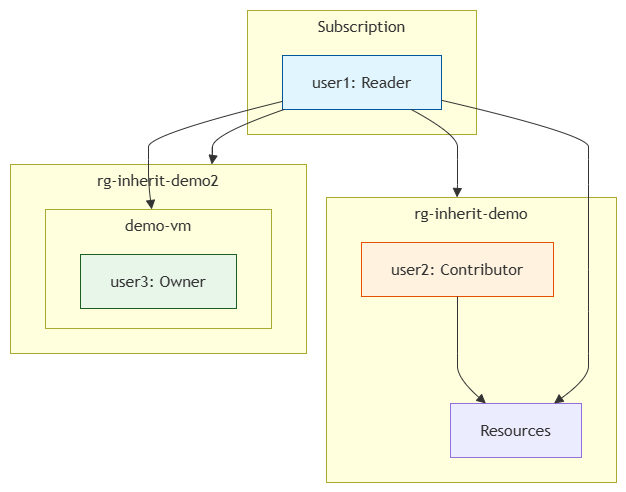

The diagram above was exported from draw.io. Its source (the exported page's mxGraphModel, read from the mxfile embedded in the PNG):
<mxGraphModel dx="772" dy="748" grid="1" gridSize="10" guides="1" tooltips="1" connect="1" arrows="1" fold="1" page="1" pageScale="1" pageWidth="850" pageHeight="1100" math="0" shadow="0">
  <root>
    <mxCell id="0" />
    <mxCell id="1" parent="0" />
    <UserObject label="" mermaidData="{&#10;  &quot;data&quot;: &quot;flowchart TD\n  subgraph Subscription\n    U1[user1: Reader]\n  end\n\n  subgraph rg_inherit_demo [rg-inherit-demo]\n    U2[user2: Contributor]\n    R1[Resources]\n  end\n\n  subgraph rg_inherit_demo2 [rg-inherit-demo2]\n    subgraph demo_vm [demo-vm]\n      U3[user3: Owner]\n    end\n  end\n\n  U1 --&gt; rg_inherit_demo\n  U1 --&gt; rg_inherit_demo2\n  U1 --&gt; R1\n  U1 --&gt; demo_vm\n  U2 --&gt; R1\n\n  style U1 fill:#e1f5fe,stroke:#01579b\n  style U2 fill:#fff3e0,stroke:#e65100\n  style U3 fill:#e8f5e9,stroke:#1b5e20&quot;,&#10;  &quot;config&quot;: null&#10;}" id="b41ISXTpR0lGiqtXj7Ia-1">
      <mxCell connectable="0" parent="1" style="group;transparentBounds=1;editIcon=1;lockedGroup=0;groupPadding=10;" vertex="1">
        <mxGeometry as="geometry" />
      </mxCell>
    </UserObject>
    <UserObject label="Subscription" mermaidId="n:Subscription" mermaidBaseStyle="html=1;whiteSpace=wrap;strokeWidth=1;verticalAlign=top;fillColor=light-dark(#ffffde,#1f2020);strokeColor=light-dark(#aaaa33,#cccccc);fontColor=light-dark(#333333,#cccccc);fontFamily=Trebuchet MS,Verdana,Arial,sans-serif;fontSize=16;" mermaidBaseValue="Subscription" id="b41ISXTpR0lGiqtXj7Ia-2">
      <mxCell parent="b41ISXTpR0lGiqtXj7Ia-1" style="html=1;whiteSpace=wrap;strokeWidth=1;verticalAlign=top;fillColor=light-dark(#ffffde,#1f2020);strokeColor=light-dark(#aaaa33,#cccccc);fontColor=light-dark(#333333,#cccccc);fontFamily=Trebuchet MS,Verdana,Arial,sans-serif;fontSize=16;" vertex="1">
        <mxGeometry height="124" width="229" x="267" y="30" as="geometry" />
      </mxCell>
    </UserObject>
    <UserObject label="user1: Reader" mermaidId="n:U1" mermaidBaseStyle="html=1;whiteSpace=wrap;strokeWidth=1;fillColor=#e1f5fe;strokeColor=#01579b;fontColor=light-dark(#333333,#cccccc);fontFamily=Trebuchet MS,Verdana,Arial,sans-serif;fontSize=16;" mermaidBaseValue="user1: Reader" id="b41ISXTpR0lGiqtXj7Ia-3">
      <mxCell parent="b41ISXTpR0lGiqtXj7Ia-2" style="html=1;whiteSpace=wrap;strokeWidth=1;fillColor=#e1f5fe;strokeColor=#01579b;fontColor=light-dark(#333333,#cccccc);fontFamily=Trebuchet MS,Verdana,Arial,sans-serif;fontSize=16;" vertex="1">
        <mxGeometry height="54" width="159" x="35" y="45" as="geometry" />
      </mxCell>
    </UserObject>
    <UserObject label="rg-inherit-demo" mermaidId="n:rg_inherit_demo" mermaidBaseStyle="html=1;whiteSpace=wrap;strokeWidth=1;verticalAlign=top;fillColor=light-dark(#ffffde,#1f2020);strokeColor=light-dark(#aaaa33,#cccccc);fontColor=light-dark(#333333,#cccccc);fontFamily=Trebuchet MS,Verdana,Arial,sans-serif;fontSize=16;" mermaidBaseValue="rg-inherit-demo" id="b41ISXTpR0lGiqtXj7Ia-4">
      <mxCell parent="b41ISXTpR0lGiqtXj7Ia-1" style="html=1;whiteSpace=wrap;strokeWidth=1;verticalAlign=top;fillColor=light-dark(#ffffde,#1f2020);strokeColor=light-dark(#aaaa33,#cccccc);fontColor=light-dark(#333333,#cccccc);fontFamily=Trebuchet MS,Verdana,Arial,sans-serif;fontSize=16;" vertex="1">
        <mxGeometry height="285" width="290" x="346" y="217" as="geometry" />
      </mxCell>
    </UserObject>
    <UserObject label="user2: Contributor" mermaidId="n:U2" mermaidBaseStyle="html=1;whiteSpace=wrap;strokeWidth=1;fillColor=#fff3e0;strokeColor=#e65100;fontColor=light-dark(#333333,#cccccc);fontFamily=Trebuchet MS,Verdana,Arial,sans-serif;fontSize=16;" mermaidBaseValue="user2: Contributor" id="b41ISXTpR0lGiqtXj7Ia-5">
      <mxCell parent="b41ISXTpR0lGiqtXj7Ia-4" style="html=1;whiteSpace=wrap;strokeWidth=1;fillColor=#fff3e0;strokeColor=#e65100;fontColor=light-dark(#333333,#cccccc);fontFamily=Trebuchet MS,Verdana,Arial,sans-serif;fontSize=16;" vertex="1">
        <mxGeometry height="54" width="192" x="35" y="45" as="geometry" />
      </mxCell>
    </UserObject>
    <UserObject label="Resources" mermaidId="n:R1" mermaidBaseStyle="html=1;whiteSpace=wrap;strokeWidth=1;fillColor=light-dark(#ECECFF,#1f2020);strokeColor=light-dark(#9370DB,#cccccc);fontColor=light-dark(#333333,#cccccc);fontFamily=Trebuchet MS,Verdana,Arial,sans-serif;fontSize=16;" mermaidBaseValue="Resources" id="b41ISXTpR0lGiqtXj7Ia-6">
      <mxCell parent="b41ISXTpR0lGiqtXj7Ia-4" style="html=1;whiteSpace=wrap;strokeWidth=1;fillColor=light-dark(#ECECFF,#1f2020);strokeColor=light-dark(#9370DB,#cccccc);fontColor=light-dark(#333333,#cccccc);fontFamily=Trebuchet MS,Verdana,Arial,sans-serif;fontSize=16;" vertex="1">
        <mxGeometry height="54" width="131" x="124" y="206" as="geometry" />
      </mxCell>
    </UserObject>
    <UserObject label="" mermaidId="e:U2-&gt;R1#0" mermaidBaseStyle="curved=1;startArrow=none;endArrow=block;endSize=7;strokeColor=light-dark(#333333,#cccccc);exitX=0.5;exitY=1;entryX=0.27;entryY=0;" mermaidBaseValue="" id="b41ISXTpR0lGiqtXj7Ia-7">
      <mxCell edge="1" parent="b41ISXTpR0lGiqtXj7Ia-4" source="b41ISXTpR0lGiqtXj7Ia-5" style="curved=1;startArrow=none;endArrow=block;endSize=7;strokeColor=light-dark(#333333,#cccccc);exitX=0.5;exitY=1;entryX=0.27;entryY=0;rounded=0;" target="b41ISXTpR0lGiqtXj7Ia-6">
        <mxGeometry relative="1" as="geometry">
          <Array as="points">
            <mxPoint x="131" y="156" />
            <mxPoint x="131" y="181" />
          </Array>
        </mxGeometry>
      </mxCell>
    </UserObject>
    <UserObject label="rg-inherit-demo2" mermaidId="n:rg_inherit_demo2" mermaidBaseStyle="html=1;whiteSpace=wrap;strokeWidth=1;verticalAlign=top;fillColor=light-dark(#ffffde,#1f2020);strokeColor=light-dark(#aaaa33,#cccccc);fontColor=light-dark(#333333,#cccccc);fontFamily=Trebuchet MS,Verdana,Arial,sans-serif;fontSize=16;" mermaidBaseValue="rg-inherit-demo2" id="b41ISXTpR0lGiqtXj7Ia-8">
      <mxCell parent="b41ISXTpR0lGiqtXj7Ia-1" style="html=1;whiteSpace=wrap;strokeWidth=1;verticalAlign=top;fillColor=light-dark(#ffffde,#1f2020);strokeColor=light-dark(#aaaa33,#cccccc);fontColor=light-dark(#333333,#cccccc);fontFamily=Trebuchet MS,Verdana,Arial,sans-serif;fontSize=16;" vertex="1">
        <mxGeometry height="189" width="296" x="30" y="184" as="geometry" />
      </mxCell>
    </UserObject>
    <UserObject label="demo-vm" mermaidId="n:demo_vm" mermaidBaseStyle="html=1;whiteSpace=wrap;strokeWidth=1;verticalAlign=top;fillColor=light-dark(#ffffde,#1f2020);strokeColor=light-dark(#aaaa33,#cccccc);fontColor=light-dark(#333333,#cccccc);fontFamily=Trebuchet MS,Verdana,Arial,sans-serif;fontSize=16;" mermaidBaseValue="demo-vm" id="b41ISXTpR0lGiqtXj7Ia-9">
      <mxCell parent="b41ISXTpR0lGiqtXj7Ia-8" style="html=1;whiteSpace=wrap;strokeWidth=1;verticalAlign=top;fillColor=light-dark(#ffffde,#1f2020);strokeColor=light-dark(#aaaa33,#cccccc);fontColor=light-dark(#333333,#cccccc);fontFamily=Trebuchet MS,Verdana,Arial,sans-serif;fontSize=16;" vertex="1">
        <mxGeometry height="119" width="226" x="35" y="45" as="geometry" />
      </mxCell>
    </UserObject>
    <UserObject label="user3: Owner" mermaidId="n:U3" mermaidBaseStyle="html=1;whiteSpace=wrap;strokeWidth=1;fillColor=#e8f5e9;strokeColor=#1b5e20;fontColor=light-dark(#333333,#cccccc);fontFamily=Trebuchet MS,Verdana,Arial,sans-serif;fontSize=16;" mermaidBaseValue="user3: Owner" id="b41ISXTpR0lGiqtXj7Ia-10">
      <mxCell parent="b41ISXTpR0lGiqtXj7Ia-9" style="html=1;whiteSpace=wrap;strokeWidth=1;fillColor=#e8f5e9;strokeColor=#1b5e20;fontColor=light-dark(#333333,#cccccc);fontFamily=Trebuchet MS,Verdana,Arial,sans-serif;fontSize=16;" vertex="1">
        <mxGeometry height="54" width="156" x="35" y="45" as="geometry" />
      </mxCell>
    </UserObject>
    <UserObject label="" mermaidId="e:U1-&gt;rg_inherit_demo#0" mermaidBaseStyle="curved=1;startArrow=none;endArrow=block;endSize=7;curved=1;strokeColor=light-dark(#333333,#cccccc);exitX=0.81;exitY=1;entryX=0.45;entryY=0;" mermaidBaseValue="" id="b41ISXTpR0lGiqtXj7Ia-11">
      <mxCell edge="1" parent="b41ISXTpR0lGiqtXj7Ia-1" source="b41ISXTpR0lGiqtXj7Ia-3" style="curved=1;startArrow=none;endArrow=block;endSize=7;strokeColor=light-dark(#333333,#cccccc);exitX=0.81;exitY=1;entryX=0.45;entryY=0;rounded=0;" target="b41ISXTpR0lGiqtXj7Ia-4">
        <mxGeometry relative="1" as="geometry">
          <Array as="points">
            <mxPoint x="477" y="154" />
            <mxPoint x="477" y="179" />
            <mxPoint x="477" y="204" />
          </Array>
        </mxGeometry>
      </mxCell>
    </UserObject>
    <UserObject label="" mermaidId="e:U1-&gt;rg_inherit_demo2#0" mermaidBaseStyle="curved=1;startArrow=none;endArrow=block;endSize=7;curved=1;strokeColor=light-dark(#333333,#cccccc);exitX=0.01;exitY=1;entryX=0.68;entryY=0;" mermaidBaseValue="" id="b41ISXTpR0lGiqtXj7Ia-12">
      <mxCell edge="1" parent="b41ISXTpR0lGiqtXj7Ia-1" source="b41ISXTpR0lGiqtXj7Ia-3" style="curved=1;startArrow=none;endArrow=block;endSize=7;strokeColor=light-dark(#333333,#cccccc);exitX=0.01;exitY=1;entryX=0.68;entryY=0;rounded=0;" target="b41ISXTpR0lGiqtXj7Ia-8">
        <mxGeometry relative="1" as="geometry">
          <Array as="points">
            <mxPoint x="232" y="154" />
            <mxPoint x="232" y="179" />
          </Array>
        </mxGeometry>
      </mxCell>
    </UserObject>
    <UserObject label="" mermaidId="e:U1-&gt;R1#0" mermaidBaseStyle="curved=1;startArrow=none;endArrow=block;endSize=7;strokeColor=light-dark(#333333,#cccccc);exitX=1;exitY=0.83;entryX=0.79;entryY=0;" mermaidBaseValue="" id="b41ISXTpR0lGiqtXj7Ia-13">
      <mxCell edge="1" parent="b41ISXTpR0lGiqtXj7Ia-1" source="b41ISXTpR0lGiqtXj7Ia-3" style="curved=1;startArrow=none;endArrow=block;endSize=7;strokeColor=light-dark(#333333,#cccccc);exitX=1;exitY=0.83;entryX=0.79;entryY=0;rounded=0;" target="b41ISXTpR0lGiqtXj7Ia-6">
        <mxGeometry relative="1" as="geometry">
          <Array as="points">
            <mxPoint x="608" y="154" />
            <mxPoint x="608" y="179" />
            <mxPoint x="608" y="204" />
            <mxPoint x="608" y="289" />
            <mxPoint x="608" y="373" />
            <mxPoint x="608" y="398" />
          </Array>
        </mxGeometry>
      </mxCell>
    </UserObject>
    <UserObject label="" mermaidId="e:U1-&gt;demo_vm#0" mermaidBaseStyle="curved=1;startArrow=none;endArrow=block;endSize=7;curved=1;strokeColor=light-dark(#333333,#cccccc);exitX=0;exitY=0.85;entryX=0.47;entryY=0;" mermaidBaseValue="" id="b41ISXTpR0lGiqtXj7Ia-14">
      <mxCell edge="1" parent="b41ISXTpR0lGiqtXj7Ia-1" source="b41ISXTpR0lGiqtXj7Ia-3" style="curved=1;startArrow=none;endArrow=block;endSize=7;strokeColor=light-dark(#333333,#cccccc);exitX=0;exitY=0.85;entryX=0.47;entryY=0;rounded=0;" target="b41ISXTpR0lGiqtXj7Ia-9">
        <mxGeometry relative="1" as="geometry">
          <Array as="points">
            <mxPoint x="168" y="154" />
            <mxPoint x="168" y="179" />
            <mxPoint x="168" y="204" />
          </Array>
        </mxGeometry>
      </mxCell>
    </UserObject>
  </root>
</mxGraphModel>